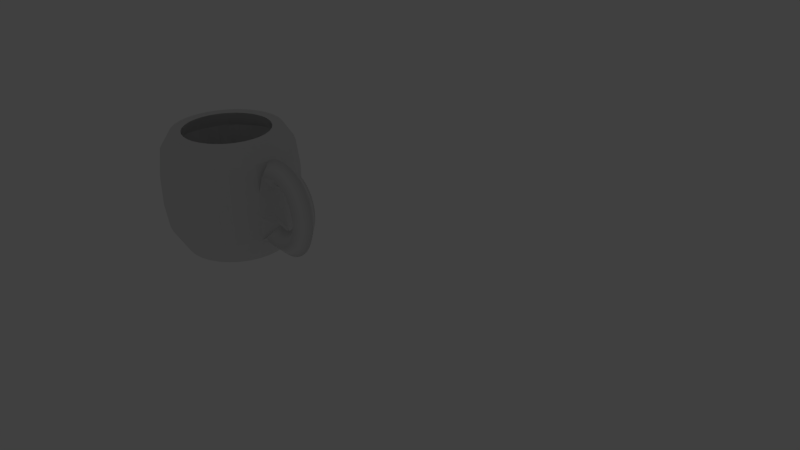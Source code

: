 # Source: cup.blend  (saved by Blender 2.76.0; exported with 4.5.12 LTS)
import bpy
from mathutils import Matrix  # noqa: F401  (used for matrix-valued properties, if any)

bpy.ops.wm.read_factory_settings(use_empty=True)
scene = bpy.context.scene
scene.name = 'Scene'

# ---- collections
col_collection_1 = bpy.data.collections.new('Collection 1'); scene.collection.children.link(col_collection_1)
col_collection_1.hide_render = True
col_collection_1.hide_viewport = True
col_collection_8 = bpy.data.collections.new('Collection 8'); scene.collection.children.link(col_collection_8)

# ---- world
world_world = bpy.data.worlds.new('World'); scene.world = world_world
world_world.color = (0.05088, 0.05088, 0.05088)
world_world.use_sun_shadow = False
world_world.sun_shadow_jitter_overblur = 0.0
world_world.cycles.sampling_method = 'MANUAL'
world_world.cycles.sample_map_resolution = 256

# ---- cameras
cam_camera = bpy.data.cameras.new('Camera')
cam_camera.clip_end = 100.0
cam_camera.lens = 35.0
cam_camera.sensor_width = 32.0
cam_camera.sensor_height = 18.0
cam_camera.ortho_scale = 7.314
cam_camera.dof.focus_distance = 0.0
cam_camera.dof.aperture_fstop = 128.0

# ---- lights
light_lamp = bpy.data.lights.new('Lamp', 'POINT')
light_lamp.transmission_factor = 0.0
light_lamp.cutoff_distance = 30.0
light_lamp.energy = 100.0
light_lamp.shadow_buffer_clip_start = 1.001
light_lamp.shadow_soft_size = 0.1
light_lamp.shadow_maximum_resolution = 0.006
light_lamp.use_absolute_resolution = True
light_lamp.cycles.use_multiple_importance_sampling = False

# ---- meshes
me_mesh = bpy.data.meshes.new('Mesh')
me_mesh.from_pydata([(-2.12, 0.2, 0.4838), (-2.206, 0.0, 0.6643), (-2.12, -0.2, 0.4838), (-2.033, 0.0, 0.3032), (-2.077, 0.2, 0.5018), (-2.145, 4.688e-09, 0.6896), (-2.077, -0.2, 0.5018), (-2.008, -1.021e-08, 0.3139), (-2.034, 0.2, 0.5151), (-2.084, -5.505e-09, 0.7087), (-2.034, -0.2, 0.5151), (-1.984, -5.505e-09, 0.3215), (-1.992, 0.2, 0.5239), (-2.022, -4.428e-09, 0.7215), (-1.992, -0.2, 0.5239), (-1.961, -1.188e-08, 0.3263), (-1.95, 0.2, 0.5283), (-1.961, -1.064e-08, 0.728), (-1.95, -0.2, 0.5283), (-1.939, -1.064e-08, 0.3286), (-1.909, 0.2, 0.5286), (-1.9, -1.663e-08, 0.7284), (-1.909, -0.2, 0.5286), (-1.918, -9.178e-09, 0.3287), (-1.869, 0.2, 0.5248), (-1.84, -1.116e-08, 0.7227), (-1.869, -0.2, 0.5248), (-1.897, -1.861e-08, 0.3268), (-1.829, 0.2, 0.5171), (-1.782, -1.282e-08, 0.7113), (-1.829, -0.2, 0.5171), (-1.877, -2.027e-08, 0.3229), (-1.792, 0.2, 0.5058), (-1.725, -1.411e-08, 0.6945), (-1.792, -0.2, 0.5058), (-1.858, -2.156e-08, 0.3172), (-1.755, 0.2, 0.4911), (-1.672, -1.686e-08, 0.6727), (-1.755, -0.2, 0.4911), (-1.839, -2.058e-08, 0.3095), (-1.721, 0.2, 0.473), (-1.621, -2.289e-08, 0.6462), (-1.721, -0.2, 0.473), (-1.821, -1.544e-08, 0.2999), (-1.688, 0.2, 0.4519), (-1.573, -1.914e-08, 0.6154), (-1.688, -0.2, 0.4519), (-1.803, -1.914e-08, 0.2884), (-1.657, 0.2, 0.4279), (-1.528, -2.237e-08, 0.5809), (-1.657, -0.2, 0.4279), (-1.785, -1.491e-08, 0.2749), (-1.627, 0.2, 0.4012), (-1.486, -1.951e-08, 0.5429), (-1.627, -0.2, 0.4012), (-1.769, -1.578e-08, 0.2594), (-1.6, 0.2, 0.3719), (-1.448, -1.894e-08, 0.5018), (-1.6, -0.2, 0.3719), (-1.752, -1.335e-08, 0.2421), (-1.576, 0.2, 0.3404), (-1.414, -1.135e-08, 0.458), (-1.576, -0.2, 0.3404), (-1.737, -1.694e-08, 0.2228), (-1.553, 0.2, 0.3068), (-1.383, -1.072e-08, 0.4119), (-1.553, -0.2, 0.3068), (-1.723, -1.258e-08, 0.2018), (-1.533, 0.2, 0.2714), (-1.355, -5.413e-09, 0.3636), (-1.533, -0.2, 0.2714), (-1.71, -1.193e-08, 0.1792), (-1.515, 0.2, 0.2343), (-1.332, -7.554e-09, 0.3135), (-1.515, -0.2, 0.2343), (-1.699, -2.898e-09, 0.155), (-1.5, 0.2, 0.1957), (-1.312, -3.897e-09, 0.2619), (-1.5, -0.2, 0.1957), (-1.689, 1.225e-09, 0.1295), (-1.488, 0.2, 0.1559), (-1.295, 4.364e-09, 0.209), (-1.488, -0.2, 0.1559), (-1.681, 1.57e-09, 0.1029), (-1.478, 0.2, 0.1151), (-1.282, 6.833e-09, 0.155), (-1.478, -0.2, 0.1151), (-1.674, 8.463e-09, 0.07526), (-1.471, 0.2, 0.07359), (-1.273, 1.255e-08, 0.1003), (-1.471, -0.2, 0.07359), (-1.669, 1.278e-08, 0.04691), (-1.467, 0.2, 0.03148), (-1.267, 1.699e-08, 0.04495), (-1.467, -0.2, 0.03148), (-1.666, 1.894e-08, 0.01802), (-1.465, 0.2, -0.01093), (-1.265, 2.418e-08, -0.01071), (-1.465, -0.2, -0.01093), (-1.665, 2.283e-08, -0.01114), (-1.467, 0.2, -0.05342), (-1.267, 2.891e-08, -0.06648), (-1.467, -0.2, -0.05342), (-1.666, 2.952e-08, -0.04036), (-1.471, 0.2, -0.09575), (-1.273, 3.463e-08, -0.1221), (-1.471, -0.2, -0.09575), (-1.669, 3.544e-08, -0.06938), (-1.478, 0.2, -0.1377), (-1.282, 4.473e-08, -0.1774), (-1.478, -0.2, -0.1377), (-1.674, 3.704e-08, -0.09796), (-1.488, 0.2, -0.179), (-1.295, 4.611e-08, -0.2321), (-1.488, -0.2, -0.179), (-1.681, 4.728e-08, -0.1259), (-1.501, 0.2, -0.2194), (-1.312, 5.61e-08, -0.2859), (-1.501, -0.2, -0.2194), (-1.689, 4.865e-08, -0.1528), (-1.516, 0.2, -0.2586), (-1.333, 5.877e-08, -0.3386), (-1.516, -0.2, -0.2586), (-1.699, 5.69e-08, -0.1786), (-1.534, 0.2, -0.2964), (-1.357, 6.67e-08, -0.3898), (-1.534, -0.2, -0.2964), (-1.711, 5.925e-08, -0.2031), (-1.555, 0.2, -0.3326), (-1.386, 7.05e-08, -0.4394), (-1.555, -0.2, -0.3326), (-1.724, 6.491e-08, -0.2259), (-1.579, 0.2, -0.3669), (-1.419, 7.47e-08, -0.4868), (-1.579, -0.2, -0.3669), (-1.739, 6.911e-08, -0.247), (-1.605, 0.2, -0.399), (-1.455, 7.453e-08, -0.5319), (-1.605, -0.2, -0.399), (-1.754, 7.64e-08, -0.2662), (-1.633, 0.2, -0.4287), (-1.496, 8.012e-08, -0.574), (-1.633, -0.2, -0.4287), (-1.771, 7.64e-08, -0.2834), (-1.665, 0.2, -0.4556), (-1.541, 7.644e-08, -0.6128), (-1.665, -0.2, -0.4556), (-1.788, 8.389e-08, -0.2985), (-1.698, 0.2, -0.4796), (-1.59, 7.732e-08, -0.6477), (-1.698, -0.2, -0.4796), (-1.806, 8.478e-08, -0.3115), (-1.734, 0.2, -0.5003), (-1.643, 8.45e-08, -0.6782), (-1.734, -0.2, -0.5003), (-1.825, 7.705e-08, -0.3224), (-1.772, 0.2, -0.5175), (-1.699, 7.918e-08, -0.7037), (-1.772, -0.2, -0.5175), (-1.845, 7.918e-08, -0.3312), (-1.812, 0.2, -0.5308), (-1.759, 7.614e-08, -0.7236), (-1.812, -0.2, -0.5308), (-1.865, 7.614e-08, -0.338), (-1.854, 0.2, -0.5401), (-1.821, 7.148e-08, -0.7374), (-1.854, -0.2, -0.5401), (-1.887, 7.148e-08, -0.3428), (-1.898, 0.2, -0.545), (-1.886, 6.131e-08, -0.7446), (-1.898, -0.2, -0.545), (-1.909, 6.876e-08, -0.3453), (-1.943, 0.2, -0.5451), (-1.953, 5.665e-08, -0.7449), (-1.943, -0.2, -0.5451), (-1.934, 5.665e-08, -0.3454), (-1.991, 0.2, -0.5404), (-2.021, 4.614e-08, -0.738), (-1.991, -0.2, -0.5404), (-1.96, 4.614e-08, -0.3427), (-2.039, 0.2, -0.5303), (-2.089, 4.077e-08, -0.7238), (-2.039, -0.2, -0.5303), (-1.989, 2.587e-08, -0.3367), (-2.089, 0.2, -0.5147), (-2.158, 1.8e-08, -0.7024), (-2.089, -0.2, -0.5147), (-2.02, 1.8e-08, -0.327), (-2.139, 0.2, -0.4932), (-2.226, 5.438e-14, -0.6289), (-2.139, -0.2, -0.4932), (-2.053, 5.438e-14, -0.3128), (-3.237, 0.02683, -0.9654), (-3.237, 0.8268, -0.9654), (-3.231, 0.8345, 0.885), (-3.081, 0.8115, -0.9654), (-3.067, 0.8183, 0.885), (-2.931, 0.7659, -0.9654), (-2.909, 0.7705, 0.885), (-2.793, 0.692, -0.9654), (-2.764, 0.6929, 0.885), (-2.672, 0.5925, -0.9654), (-2.637, 0.5884, 0.885), (-2.572, 0.4713, -0.9654), (-2.532, 0.4611, 0.885), (-2.498, 0.333, -0.9654), (-2.455, 0.3159, 0.885), (-2.453, 0.1829, -0.9654), (-2.407, 0.1583, 0.885), (-2.437, 0.02683, -0.9654), (-2.391, -0.005534, 0.885), (-2.453, -0.1292, -0.9654), (-2.407, -0.1694, 0.885), (-2.498, -0.2793, -0.9654), (-2.455, -0.327, 0.885), (-2.572, -0.4176, -0.9654), (-2.532, -0.4722, 0.885), (-2.672, -0.5389, -0.9654), (-2.637, -0.5995, 0.885), (-2.793, -0.6383, -0.9654), (-2.764, -0.704, 0.885), (-2.931, -0.7123, -0.9654), (-2.909, -0.7816, 0.885), (-3.081, -0.7578, -0.9654), (-3.067, -0.8294, 0.885), (-3.237, -0.7732, -0.9654), (-3.231, -0.8455, 0.885), (-3.393, -0.7578, -0.9654), (-3.395, -0.8294, 0.885), (-3.544, -0.7123, -0.9654), (-3.552, -0.7816, 0.885), (-3.682, -0.6383, -0.9654), (-3.698, -0.704, 0.885), (-3.803, -0.5389, -0.9654), (-3.825, -0.5995, 0.885), (-3.903, -0.4176, -0.9654), (-3.929, -0.4722, 0.885), (-3.976, -0.2793, -0.9654), (-4.007, -0.327, 0.885), (-4.022, -0.1292, -0.9654), (-4.055, -0.1694, 0.885), (-4.037, 0.02683, -0.9654), (-4.071, -0.005534, 0.885), (-4.022, 0.1829, -0.9654), (-4.055, 0.1583, 0.885), (-3.976, 0.333, -0.9654), (-4.007, 0.3159, 0.885), (-3.903, 0.4713, -0.9654), (-3.929, 0.4611, 0.885), (-3.803, 0.5925, -0.9654), (-3.825, 0.5884, 0.885), (-3.682, 0.692, -0.9654), (-3.698, 0.6929, 0.885), (-3.544, 0.7659, -0.9654), (-3.552, 0.7705, 0.885), (-3.393, 0.8115, -0.9654), (-3.395, 0.8183, 0.885), (-3.231, 0.9945, -0.5655), (-3.231, 1.044, -0.1892), (-3.231, 1.044, 0.2308), (-3.231, 0.9945, 0.6345), (-3.036, 0.9753, 0.6345), (-3.026, 1.024, 0.2308), (-3.026, 1.024, -0.1892), (-3.036, 0.9753, -0.5655), (-2.848, 0.9183, 0.6345), (-2.829, 0.9645, 0.2308), (-2.829, 0.9645, -0.1892), (-2.848, 0.9183, -0.5655), (-2.675, 0.8259, 0.6345), (-2.648, 0.8675, 0.2308), (-2.648, 0.8675, -0.1892), (-2.675, 0.8259, -0.5655), (-2.524, 0.7016, 0.6345), (-2.488, 0.7369, 0.2308), (-2.488, 0.7369, -0.1892), (-2.524, 0.7016, -0.5655), (-2.399, 0.55, 0.6345), (-2.358, 0.5778, 0.2308), (-2.358, 0.5778, -0.1892), (-2.399, 0.55, -0.5655), (-2.307, 0.3771, 0.6345), (-2.261, 0.3963, 0.2308), (-2.261, 0.3963, -0.1892), (-2.307, 0.3771, -0.5655), (-2.25, 0.1896, 0.6345), (-2.201, 0.1993, 0.2308), (-2.201, 0.1993, -0.1892), (-2.25, 0.1896, -0.5655), (-2.231, -0.005535, 0.6345), (-2.181, -0.005535, 0.2308), (-2.181, -0.005535, -0.1892), (-2.231, -0.005535, -0.5655), (-2.25, -0.2006, 0.6345), (-2.201, -0.2104, 0.2308), (-2.201, -0.2104, -0.1892), (-2.25, -0.2006, -0.5655), (-2.307, -0.3882, 0.6345), (-2.261, -0.4074, 0.2308), (-2.261, -0.4074, -0.1892), (-2.307, -0.3882, -0.5655), (-2.399, -0.5611, 0.6345), (-2.358, -0.5889, 0.2308), (-2.358, -0.5889, -0.1892), (-2.399, -0.5611, -0.5655), (-2.524, -0.7126, 0.6345), (-2.488, -0.748, 0.2308), (-2.488, -0.748, -0.1892), (-2.524, -0.7126, -0.5655), (-2.675, -0.837, 0.6345), (-2.648, -0.8786, 0.2308), (-2.648, -0.8786, -0.1892), (-2.675, -0.837, -0.5655), (-2.848, -0.9294, 0.6345), (-2.829, -0.9756, 0.2308), (-2.829, -0.9756, -0.1892), (-2.848, -0.9294, -0.5655), (-3.036, -0.9863, 0.6345), (-3.026, -1.035, 0.2308), (-3.026, -1.035, -0.1892), (-3.036, -0.9863, -0.5655), (-3.231, -1.006, 0.6345), (-3.231, -1.056, 0.2308), (-3.231, -1.056, -0.1892), (-3.231, -1.006, -0.5655), (-3.426, -0.9863, 0.6345), (-3.436, -1.035, 0.2308), (-3.436, -1.035, -0.1892), (-3.426, -0.9863, -0.5655), (-3.614, -0.9294, 0.6345), (-3.633, -0.9756, 0.2308), (-3.633, -0.9756, -0.1892), (-3.614, -0.9294, -0.5655), (-3.786, -0.837, 0.6345), (-3.814, -0.8786, 0.2308), (-3.814, -0.8786, -0.1892), (-3.786, -0.837, -0.5655), (-3.938, -0.7126, 0.6345), (-3.973, -0.748, 0.2308), (-3.973, -0.748, -0.1892), (-3.938, -0.7126, -0.5655), (-4.062, -0.5611, 0.6345), (-4.104, -0.5889, 0.2308), (-4.104, -0.5889, -0.1892), (-4.062, -0.5611, -0.5655), (-4.155, -0.3882, 0.6345), (-4.201, -0.4074, 0.2308), (-4.201, -0.4074, -0.1892), (-4.155, -0.3882, -0.5655), (-4.212, -0.2006, 0.6345), (-4.261, -0.2104, 0.2308), (-4.261, -0.2104, -0.1892), (-4.212, -0.2006, -0.5655), (-4.231, -0.005534, 0.6345), (-4.281, -0.005534, 0.2308), (-4.281, -0.005534, -0.1892), (-4.231, -0.005534, -0.5655), (-4.212, 0.1896, 0.6345), (-4.261, 0.1993, 0.2308), (-4.261, 0.1993, -0.1892), (-4.212, 0.1896, -0.5655), (-4.155, 0.3771, 0.6345), (-4.201, 0.3963, 0.2308), (-4.201, 0.3963, -0.1892), (-4.155, 0.3771, -0.5655), (-4.062, 0.55, 0.6345), (-4.104, 0.5778, 0.2308), (-4.104, 0.5778, -0.1892), (-4.062, 0.55, -0.5655), (-3.938, 0.7016, 0.6345), (-3.973, 0.7369, 0.2308), (-3.973, 0.7369, -0.1892), (-3.938, 0.7016, -0.5655), (-3.786, 0.8259, 0.6345), (-3.814, 0.8675, 0.2308), (-3.814, 0.8675, -0.1892), (-3.786, 0.8259, -0.5655), (-3.614, 0.9183, 0.6345), (-3.633, 0.9645, 0.2308), (-3.633, 0.9645, -0.1892), (-3.614, 0.9183, -0.5655), (-3.426, 0.9753, 0.6345), (-3.436, 1.024, 0.2308), (-3.436, 1.024, -0.1892), (-3.426, 0.9753, -0.5655), (-3.231, 0.6665, 0.885), (-3.1, 0.6536, 0.885), (-2.974, 0.6153, 0.885), (-2.858, 0.5532, 0.885), (-2.756, 0.4696, 0.885), (-2.672, 0.3678, 0.885), (-2.61, 0.2516, 0.885), (-2.572, 0.1256, 0.885), (-2.559, -0.005534, 0.885), (-2.572, -0.1366, 0.885), (-2.61, -0.2627, 0.885), (-2.672, -0.3789, 0.885), (-2.756, -0.4807, 0.885), (-2.858, -0.5643, 0.885), (-2.974, -0.6264, 0.885), (-3.1, -0.6646, 0.885), (-3.231, -0.6775, 0.885), (-3.362, -0.6646, 0.885), (-3.488, -0.6264, 0.885), (-3.604, -0.5643, 0.885), (-3.706, -0.4807, 0.885), (-3.79, -0.3789, 0.885), (-3.852, -0.2627, 0.885), (-3.89, -0.1366, 0.885), (-3.903, -0.005534, 0.885), (-3.89, 0.1256, 0.885), (-3.852, 0.2516, 0.885), (-3.79, 0.3678, 0.885), (-3.706, 0.4696, 0.885), (-3.604, 0.5532, 0.885), (-3.488, 0.6153, 0.885), (-3.362, 0.6536, 0.885), (-3.231, 0.8345, 0.6313), (-3.067, 0.8183, 0.6313), (-2.909, 0.7705, 0.6313), (-2.764, 0.6929, 0.6313), (-2.637, 0.5884, 0.6313), (-2.532, 0.4611, 0.6313), (-2.455, 0.3159, 0.6313), (-2.407, 0.1583, 0.6313), (-2.391, -0.005534, 0.6313), (-2.407, -0.1694, 0.6313), (-2.455, -0.327, 0.6313), (-2.532, -0.4722, 0.6313), (-2.637, -0.5995, 0.6313), (-2.764, -0.704, 0.6313), (-2.909, -0.7816, 0.6313), (-3.067, -0.8294, 0.6313), (-3.231, -0.8455, 0.6313), (-3.395, -0.8294, 0.6313), (-3.552, -0.7816, 0.6313), (-3.698, -0.704, 0.6313), (-3.825, -0.5995, 0.6313), (-3.929, -0.4722, 0.6313), (-4.007, -0.327, 0.6313), (-4.055, -0.1694, 0.6313), (-4.071, -0.005534, 0.6313), (-4.055, 0.1583, 0.6313), (-4.007, 0.3159, 0.6313), (-3.929, 0.4611, 0.6313), (-3.825, 0.5884, 0.6313), (-3.698, 0.6929, 0.6313), (-3.552, 0.7705, 0.6313), (-3.395, 0.8183, 0.6313), (-3.231, 0.8581, 0.2254), (-3.062, 0.8415, 0.2254), (-2.9, 0.7924, 0.2254), (-2.751, 0.7126, 0.2254), (-2.62, 0.6052, 0.2254), (-2.513, 0.4743, 0.2254), (-2.433, 0.325, 0.2254), (-2.384, 0.163, 0.2254), (-2.367, -0.005534, 0.2254), (-2.384, -0.174, 0.2254), (-2.433, -0.336, 0.2254), (-2.513, -0.4854, 0.2254), (-2.62, -0.6162, 0.2254), (-2.751, -0.7236, 0.2254), (-2.9, -0.8035, 0.2254), (-3.062, -0.8526, 0.2254), (-3.231, -0.8692, 0.2254), (-3.399, -0.8526, 0.2254), (-3.561, -0.8035, 0.2254), (-3.711, -0.7236, 0.2254), (-3.842, -0.6162, 0.2254), (-3.949, -0.4854, 0.2254), (-4.029, -0.336, 0.2254), (-4.078, -0.174, 0.2254), (-4.095, -0.005534, 0.2254), (-4.078, 0.163, 0.2254), (-4.029, 0.325, 0.2254), (-3.949, 0.4743, 0.2254), (-3.842, 0.6052, 0.2254), (-3.711, 0.7126, 0.2254), (-3.561, 0.7924, 0.2254), (-3.399, 0.8415, 0.2254), (-3.231, 0.8581, -0.1877), (-3.062, 0.8415, -0.1877), (-2.9, 0.7924, -0.1877), (-2.751, 0.7126, -0.1877), (-2.62, 0.6052, -0.1877), (-2.513, 0.4743, -0.1877), (-2.433, 0.325, -0.1877), (-2.384, 0.163, -0.1877), (-2.367, -0.005534, -0.1877), (-2.384, -0.174, -0.1877), (-2.433, -0.336, -0.1877), (-2.513, -0.4854, -0.1877), (-2.62, -0.6162, -0.1877), (-2.751, -0.7236, -0.1877), (-2.9, -0.8035, -0.1877), (-3.062, -0.8526, -0.1877), (-3.231, -0.8692, -0.1877), (-3.399, -0.8526, -0.1877), (-3.561, -0.8035, -0.1877), (-3.711, -0.7236, -0.1877), (-3.842, -0.6162, -0.1877), (-3.949, -0.4854, -0.1877), (-4.029, -0.336, -0.1877), (-4.078, -0.174, -0.1877), (-4.095, -0.005534, -0.1877), (-4.078, 0.163, -0.1877), (-4.029, 0.325, -0.1877), (-3.949, 0.4743, -0.1877), (-3.842, 0.6052, -0.1877), (-3.711, 0.7126, -0.1877), (-3.561, 0.7924, -0.1877), (-3.399, 0.8415, -0.1877), (-3.231, 0.7369, -0.7386), (-3.086, 0.7227, -0.7386), (-2.947, 0.6804, -0.7386), (-2.818, 0.6118, -0.7386), (-2.706, 0.5195, -0.7386), (-2.614, 0.407, -0.7386), (-2.545, 0.2786, -0.7386), (-2.503, 0.1393, -0.7386), (-2.488, -0.005534, -0.7386), (-2.503, -0.1504, -0.7386), (-2.545, -0.2897, -0.7386), (-2.614, -0.418, -0.7386), (-2.706, -0.5305, -0.7386), (-2.818, -0.6229, -0.7386), (-2.947, -0.6915, -0.7386), (-3.086, -0.7337, -0.7386), (-3.231, -0.748, -0.7386), (-3.376, -0.7337, -0.7386), (-3.515, -0.6915, -0.7386), (-3.643, -0.6229, -0.7386), (-3.756, -0.5305, -0.7386), (-3.848, -0.418, -0.7386), (-3.917, -0.2897, -0.7386), (-3.959, -0.1504, -0.7386), (-3.973, -0.005534, -0.7386), (-3.959, 0.1393, -0.7386), (-3.917, 0.2786, -0.7386), (-3.848, 0.407, -0.7386), (-3.756, 0.5195, -0.7386), (-3.643, 0.6118, -0.7386), (-3.515, 0.6804, -0.7386), (-3.376, 0.7227, -0.7386), (-3.231, -0.005534, -0.7386)], [], [(0, 4, 7, 3), (1, 5, 4, 0), (2, 6, 5, 1), (3, 7, 6, 2), (4, 8, 11, 7), (5, 9, 8, 4), (6, 10, 9, 5), (7, 11, 10, 6), (8, 12, 15, 11), (9, 13, 12, 8), (10, 14, 13, 9), (11, 15, 14, 10), (12, 16, 19, 15), (13, 17, 16, 12), (14, 18, 17, 13), (15, 19, 18, 14), (16, 20, 23, 19), (17, 21, 20, 16), (18, 22, 21, 17), (19, 23, 22, 18), (20, 24, 27, 23), (21, 25, 24, 20), (22, 26, 25, 21), (23, 27, 26, 22), (24, 28, 31, 27), (25, 29, 28, 24), (26, 30, 29, 25), (27, 31, 30, 26), (28, 32, 35, 31), (29, 33, 32, 28), (30, 34, 33, 29), (31, 35, 34, 30), (32, 36, 39, 35), (33, 37, 36, 32), (34, 38, 37, 33), (35, 39, 38, 34), (36, 40, 43, 39), (37, 41, 40, 36), (38, 42, 41, 37), (39, 43, 42, 38), (40, 44, 47, 43), (41, 45, 44, 40), (42, 46, 45, 41), (43, 47, 46, 42), (44, 48, 51, 47), (45, 49, 48, 44), (46, 50, 49, 45), (47, 51, 50, 46), (48, 52, 55, 51), (49, 53, 52, 48), (50, 54, 53, 49), (51, 55, 54, 50), (52, 56, 59, 55), (53, 57, 56, 52), (54, 58, 57, 53), (55, 59, 58, 54), (56, 60, 63, 59), (57, 61, 60, 56), (58, 62, 61, 57), (59, 63, 62, 58), (60, 64, 67, 63), (61, 65, 64, 60), (62, 66, 65, 61), (63, 67, 66, 62), (64, 68, 71, 67), (65, 69, 68, 64), (66, 70, 69, 65), (67, 71, 70, 66), (68, 72, 75, 71), (69, 73, 72, 68), (70, 74, 73, 69), (71, 75, 74, 70), (72, 76, 79, 75), (73, 77, 76, 72), (74, 78, 77, 73), (75, 79, 78, 74), (76, 80, 83, 79), (77, 81, 80, 76), (78, 82, 81, 77), (79, 83, 82, 78), (80, 84, 87, 83), (81, 85, 84, 80), (82, 86, 85, 81), (83, 87, 86, 82), (84, 88, 91, 87), (85, 89, 88, 84), (86, 90, 89, 85), (87, 91, 90, 86), (88, 92, 95, 91), (89, 93, 92, 88), (90, 94, 93, 89), (91, 95, 94, 90), (92, 96, 99, 95), (93, 97, 96, 92), (94, 98, 97, 93), (95, 99, 98, 94), (96, 100, 103, 99), (97, 101, 100, 96), (98, 102, 101, 97), (99, 103, 102, 98), (100, 104, 107, 103), (101, 105, 104, 100), (102, 106, 105, 101), (103, 107, 106, 102), (104, 108, 111, 107), (105, 109, 108, 104), (106, 110, 109, 105), (107, 111, 110, 106), (108, 112, 115, 111), (109, 113, 112, 108), (110, 114, 113, 109), (111, 115, 114, 110), (112, 116, 119, 115), (113, 117, 116, 112), (114, 118, 117, 113), (115, 119, 118, 114), (116, 120, 123, 119), (117, 121, 120, 116), (118, 122, 121, 117), (119, 123, 122, 118), (120, 124, 127, 123), (121, 125, 124, 120), (122, 126, 125, 121), (123, 127, 126, 122), (124, 128, 131, 127), (125, 129, 128, 124), (126, 130, 129, 125), (127, 131, 130, 126), (128, 132, 135, 131), (129, 133, 132, 128), (130, 134, 133, 129), (131, 135, 134, 130), (132, 136, 139, 135), (133, 137, 136, 132), (134, 138, 137, 133), (135, 139, 138, 134), (136, 140, 143, 139), (137, 141, 140, 136), (138, 142, 141, 137), (139, 143, 142, 138), (140, 144, 147, 143), (141, 145, 144, 140), (142, 146, 145, 141), (143, 147, 146, 142), (144, 148, 151, 147), (145, 149, 148, 144), (146, 150, 149, 145), (147, 151, 150, 146), (148, 152, 155, 151), (149, 153, 152, 148), (150, 154, 153, 149), (151, 155, 154, 150), (152, 156, 159, 155), (153, 157, 156, 152), (154, 158, 157, 153), (155, 159, 158, 154), (156, 160, 163, 159), (157, 161, 160, 156), (158, 162, 161, 157), (159, 163, 162, 158), (160, 164, 167, 163), (161, 165, 164, 160), (162, 166, 165, 161), (163, 167, 166, 162), (164, 168, 171, 167), (165, 169, 168, 164), (166, 170, 169, 165), (167, 171, 170, 166), (168, 172, 175, 171), (169, 173, 172, 168), (170, 174, 173, 169), (171, 175, 174, 170), (172, 176, 179, 175), (173, 177, 176, 172), (174, 178, 177, 173), (175, 179, 178, 174), (176, 180, 183, 179), (177, 181, 180, 176), (178, 182, 181, 177), (179, 183, 182, 178), (180, 184, 187, 183), (181, 185, 184, 180), (182, 186, 185, 181), (183, 187, 186, 182), (184, 188, 191, 187), (185, 189, 188, 184), (186, 190, 189, 185), (187, 191, 190, 186), (192, 193, 195), (260, 194, 196, 261), (192, 195, 197), (261, 196, 198, 265), (192, 197, 199), (265, 198, 200, 269), (192, 199, 201), (269, 200, 202, 273), (192, 201, 203), (273, 202, 204, 277), (192, 203, 205), (277, 204, 206, 281), (192, 205, 207), (281, 206, 208, 285), (192, 207, 209), (285, 208, 210, 289), (192, 209, 211), (289, 210, 212, 293), (192, 211, 213), (293, 212, 214, 297), (192, 213, 215), (297, 214, 216, 301), (192, 215, 217), (301, 216, 218, 305), (192, 217, 219), (305, 218, 220, 309), (192, 219, 221), (309, 220, 222, 313), (192, 221, 223), (313, 222, 224, 317), (192, 223, 225), (317, 224, 226, 321), (192, 225, 227), (321, 226, 228, 325), (192, 227, 229), (325, 228, 230, 329), (192, 229, 231), (329, 230, 232, 333), (192, 231, 233), (333, 232, 234, 337), (192, 233, 235), (337, 234, 236, 341), (192, 235, 237), (341, 236, 238, 345), (192, 237, 239), (345, 238, 240, 349), (192, 239, 241), (349, 240, 242, 353), (192, 241, 243), (353, 242, 244, 357), (192, 243, 245), (357, 244, 246, 361), (192, 245, 247), (361, 246, 248, 365), (192, 247, 249), (365, 248, 250, 369), (192, 249, 251), (369, 250, 252, 373), (192, 251, 253), (373, 252, 254, 377), (192, 253, 255), (377, 254, 256, 381), (192, 255, 193), (381, 256, 194, 260), (255, 384, 257, 193), (384, 383, 258, 257), (383, 382, 259, 258), (382, 381, 260, 259), (253, 380, 384, 255), (380, 379, 383, 384), (379, 378, 382, 383), (378, 377, 381, 382), (251, 376, 380, 253), (376, 375, 379, 380), (375, 374, 378, 379), (374, 373, 377, 378), (249, 372, 376, 251), (372, 371, 375, 376), (371, 370, 374, 375), (370, 369, 373, 374), (247, 368, 372, 249), (368, 367, 371, 372), (367, 366, 370, 371), (366, 365, 369, 370), (245, 364, 368, 247), (364, 363, 367, 368), (363, 362, 366, 367), (362, 361, 365, 366), (243, 360, 364, 245), (360, 359, 363, 364), (359, 358, 362, 363), (358, 357, 361, 362), (241, 356, 360, 243), (356, 355, 359, 360), (355, 354, 358, 359), (354, 353, 357, 358), (239, 352, 356, 241), (352, 351, 355, 356), (351, 350, 354, 355), (350, 349, 353, 354), (237, 348, 352, 239), (348, 347, 351, 352), (347, 346, 350, 351), (346, 345, 349, 350), (235, 344, 348, 237), (344, 343, 347, 348), (343, 342, 346, 347), (342, 341, 345, 346), (233, 340, 344, 235), (340, 339, 343, 344), (339, 338, 342, 343), (338, 337, 341, 342), (231, 336, 340, 233), (336, 335, 339, 340), (335, 334, 338, 339), (334, 333, 337, 338), (229, 332, 336, 231), (332, 331, 335, 336), (331, 330, 334, 335), (330, 329, 333, 334), (227, 328, 332, 229), (328, 327, 331, 332), (327, 326, 330, 331), (326, 325, 329, 330), (225, 324, 328, 227), (324, 323, 327, 328), (323, 322, 326, 327), (322, 321, 325, 326), (223, 320, 324, 225), (320, 319, 323, 324), (319, 318, 322, 323), (318, 317, 321, 322), (221, 316, 320, 223), (316, 315, 319, 320), (315, 314, 318, 319), (314, 313, 317, 318), (219, 312, 316, 221), (312, 311, 315, 316), (311, 310, 314, 315), (310, 309, 313, 314), (217, 308, 312, 219), (308, 307, 311, 312), (307, 306, 310, 311), (306, 305, 309, 310), (215, 304, 308, 217), (304, 303, 307, 308), (303, 302, 306, 307), (302, 301, 305, 306), (213, 300, 304, 215), (300, 299, 303, 304), (299, 298, 302, 303), (298, 297, 301, 302), (211, 296, 300, 213), (296, 295, 299, 300), (295, 294, 298, 299), (294, 293, 297, 298), (209, 292, 296, 211), (291, 290, 294, 295), (207, 288, 292, 209), (287, 286, 290, 291), (205, 284, 288, 207), (284, 283, 287, 288), (283, 282, 286, 287), (282, 281, 285, 286), (203, 280, 284, 205), (280, 279, 283, 284), (279, 278, 282, 283), (278, 277, 281, 282), (201, 276, 280, 203), (276, 275, 279, 280), (275, 274, 278, 279), (274, 273, 277, 278), (199, 272, 276, 201), (272, 271, 275, 276), (271, 270, 274, 275), (270, 269, 273, 274), (197, 268, 272, 199), (268, 267, 271, 272), (267, 266, 270, 271), (266, 265, 269, 270), (195, 264, 268, 197), (264, 263, 267, 268), (263, 262, 266, 267), (262, 261, 265, 266), (193, 257, 264, 195), (257, 258, 263, 264), (258, 259, 262, 263), (259, 260, 261, 262), (2, 1, 289, 293, 294), (1, 0, 286, 285, 289), (2, 294, 290, 3), (3, 290, 286, 0), (190, 191, 291, 295, 296), (191, 188, 288, 287, 291), (190, 296, 292, 189), (189, 292, 288, 188), (242, 240, 408, 409), (222, 220, 398, 399), (202, 200, 388, 389), (196, 194, 385, 386), (256, 254, 415, 416), (236, 234, 405, 406), (216, 214, 395, 396), (250, 248, 412, 413), (230, 228, 402, 403), (210, 208, 392, 393), (244, 242, 409, 410), (194, 256, 416, 385), (224, 222, 399, 400), (204, 202, 389, 390), (238, 236, 406, 407), (218, 216, 396, 397), (198, 196, 386, 387), (252, 250, 413, 414), (232, 230, 403, 404), (212, 210, 393, 394), (246, 244, 410, 411), (226, 224, 400, 401), (206, 204, 390, 391), (240, 238, 407, 408), (220, 218, 397, 398), (200, 198, 387, 388), (254, 252, 414, 415), (234, 232, 404, 405), (214, 212, 394, 395), (248, 246, 411, 412), (228, 226, 401, 402), (208, 206, 391, 392), (387, 386, 418, 419), (414, 413, 445, 446), (401, 400, 432, 433), (388, 387, 419, 420), (415, 414, 446, 447), (402, 401, 433, 434), (389, 388, 420, 421), (416, 415, 447, 448), (403, 402, 434, 435), (390, 389, 421, 422), (385, 416, 448, 417), (404, 403, 435, 436), (391, 390, 422, 423), (405, 404, 436, 437), (392, 391, 423, 424), (406, 405, 437, 438), (393, 392, 424, 425), (407, 406, 438, 439), (394, 393, 425, 426), (408, 407, 439, 440), (395, 394, 426, 427), (409, 408, 440, 441), (396, 395, 427, 428), (410, 409, 441, 442), (397, 396, 428, 429), (411, 410, 442, 443), (398, 397, 429, 430), (412, 411, 443, 444), (399, 398, 430, 431), (386, 385, 417, 418), (413, 412, 444, 445), (400, 399, 431, 432), (422, 421, 453, 454), (417, 448, 480, 449), (436, 435, 467, 468), (423, 422, 454, 455), (437, 436, 468, 469), (424, 423, 455, 456), (438, 437, 469, 470), (425, 424, 456, 457), (439, 438, 470, 471), (426, 425, 457, 458), (440, 439, 471, 472), (427, 426, 458, 459), (441, 440, 472, 473), (428, 427, 459, 460), (442, 441, 473, 474), (429, 428, 460, 461), (443, 442, 474, 475), (430, 429, 461, 462), (444, 443, 475, 476), (431, 430, 462, 463), (418, 417, 449, 450), (445, 444, 476, 477), (432, 431, 463, 464), (419, 418, 450, 451), (446, 445, 477, 478), (433, 432, 464, 465), (420, 419, 451, 452), (447, 446, 478, 479), (434, 433, 465, 466), (421, 420, 452, 453), (448, 447, 479, 480), (435, 434, 466, 467), (457, 456, 488, 489), (471, 470, 502, 503), (458, 457, 489, 490), (472, 471, 503, 504), (459, 458, 490, 491), (473, 472, 504, 505), (460, 459, 491, 492), (474, 473, 505, 506), (461, 460, 492, 493), (475, 474, 506, 507), (462, 461, 493, 494), (476, 475, 507, 508), (463, 462, 494, 495), (450, 449, 481, 482), (477, 476, 508, 509), (464, 463, 495, 496), (451, 450, 482, 483), (478, 477, 509, 510), (465, 464, 496, 497), (452, 451, 483, 484), (479, 478, 510, 511), (466, 465, 497, 498), (453, 452, 484, 485), (480, 479, 511, 512), (467, 466, 498, 499), (454, 453, 485, 486), (449, 480, 512, 481), (468, 467, 499, 500), (455, 454, 486, 487), (469, 468, 500, 501), (456, 455, 487, 488), (470, 469, 501, 502), (492, 491, 523, 524), (506, 505, 537, 538), (493, 492, 524, 525), (507, 506, 538, 539), (494, 493, 525, 526), (508, 507, 539, 540), (495, 494, 526, 527), (482, 481, 513, 514), (509, 508, 540, 541), (496, 495, 527, 528), (483, 482, 514, 515), (510, 509, 541, 542), (497, 496, 528, 529), (484, 483, 515, 516), (511, 510, 542, 543), (498, 497, 529, 530), (485, 484, 516, 517), (512, 511, 543, 544), (499, 498, 530, 531), (486, 485, 517, 518), (481, 512, 544, 513), (500, 499, 531, 532), (487, 486, 518, 519), (501, 500, 532, 533), (488, 487, 519, 520), (502, 501, 533, 534), (489, 488, 520, 521), (503, 502, 534, 535), (490, 489, 521, 522), (504, 503, 535, 536), (491, 490, 522, 523), (505, 504, 536, 537), (527, 526, 545), (514, 513, 545), (541, 540, 545), (528, 527, 545), (515, 514, 545), (542, 541, 545), (529, 528, 545), (516, 515, 545), (543, 542, 545), (530, 529, 545), (517, 516, 545), (544, 543, 545), (531, 530, 545), (518, 517, 545), (513, 544, 545), (532, 531, 545), (519, 518, 545), (533, 532, 545), (520, 519, 545), (534, 533, 545), (521, 520, 545), (535, 534, 545), (522, 521, 545), (536, 535, 545), (523, 522, 545), (537, 536, 545), (524, 523, 545), (538, 537, 545), (525, 524, 545), (539, 538, 545), (526, 525, 545), (540, 539, 545)])
me_mesh.polygons.foreach_set('use_smooth', [1, 1, 1, 1, 1, 1, 1, 1, 1, 1, 1, 1, 1, 1, 1, 1, 1, 1, 1, 1, 1, 1, 1, 1, 1, 1, 1, 1, 1, 1, 1, 1, 1, 1, 1, 1, 1, 1, 1, 1, 1, 1, 1, 1, 1, 1, 1, 1, 1, 1, 1, 1, 1, 1, 1, 1, 1, 1, 1, 1, 1, 1, 1, 1, 1, 1, 1, 1, 1, 1, 1, 1, 1, 1, 1, 1, 1, 1, 1, 1, 1, 1, 1, 1, 1, 1, 1, 1, 1, 1, 1, 1, 1, 1, 1, 1, 1, 1, 1, 1, 1, 1, 1, 1, 1, 1, 1, 1, 1, 1, 1, 1, 1, 1, 1, 1, 1, 1, 1, 1, 1, 1, 1, 1, 1, 1, 1, 1, 1, 1, 1, 1, 1, 1, 1, 1, 1, 1, 1, 1, 1, 1, 1, 1, 1, 1, 1, 1, 1, 1, 1, 1, 1, 1, 1, 1, 1, 1, 1, 1, 1, 1, 1, 1, 1, 1, 1, 1, 1, 1, 1, 1, 1, 1, 1, 1, 1, 1, 1, 1, 1, 1, 1, 1, 1, 1, 1, 1, 0, 0, 0, 0, 0, 0, 0, 0, 0, 0, 0, 0, 0, 0, 0, 0, 0, 0, 0, 0, 0, 0, 0, 0, 0, 0, 0, 0, 0, 0, 0, 0, 0, 0, 0, 0, 0, 0, 0, 0, 0, 0, 0, 0, 0, 0, 0, 0, 0, 0, 0, 0, 0, 0, 0, 0, 0, 0, 0, 0, 0, 0, 0, 0, 0, 0, 0, 0, 0, 0, 0, 0, 0, 0, 0, 0, 0, 0, 0, 0, 0, 0, 0, 0, 0, 0, 0, 0, 0, 0, 0, 0, 0, 0, 0, 0, 0, 0, 0, 0, 0, 0, 0, 0, 0, 0, 0, 0, 0, 0, 0, 0, 0, 0, 0, 0, 0, 0, 0, 0, 0, 0, 0, 0, 0, 0, 0, 0, 0, 0, 0, 0, 0, 0, 0, 0, 0, 0, 0, 0, 0, 0, 0, 0, 0, 0, 0, 0, 0, 0, 0, 0, 0, 0, 0, 0, 0, 0, 0, 0, 0, 0, 0, 0, 0, 0, 0, 0, 0, 0, 0, 0, 0, 0, 0, 0, 0, 0, 0, 0, 0, 0, 0, 0, 0, 0, 0, 0, 0, 0, 0, 0, 0, 0, 0, 0, 0, 0, 0, 0, 0, 0, 0, 0, 0, 0, 0, 0, 0, 0, 0, 0, 0, 0, 0, 0, 0, 0, 0, 0, 0, 0, 0, 0, 0, 0, 0, 0, 0, 0, 0, 0, 0, 0, 0, 0, 0, 0, 0, 0, 0, 0, 0, 0, 0, 0, 0, 0, 0, 0, 0, 0, 0, 0, 0, 0, 0, 0, 0, 0, 0, 0, 0, 0, 0, 0, 0, 0, 0, 0, 0, 0, 0, 0, 0, 0, 0, 0, 0, 0, 0, 0, 0, 0, 0, 0, 0, 0, 0, 0, 0, 0, 0, 0, 0, 0, 0, 0, 0, 0, 0, 0, 0, 0, 0, 0, 0, 0, 0, 0, 0, 0, 0, 0, 0, 0, 0, 0, 0, 0, 0, 0, 0, 0, 0, 0, 0, 0, 0, 0, 0, 0, 0, 0, 0, 0, 0, 0, 0, 0, 0, 0, 0, 0, 0, 0, 0, 0, 0, 0, 0, 0, 0, 0, 0, 0, 0, 0, 0, 0, 0, 0, 0, 0, 0, 0, 0, 0, 0, 0, 0, 0, 0, 0, 0, 0, 0, 0, 0, 0, 0, 0, 0, 0, 0, 0, 0, 0])
me_mesh.use_remesh_preserve_volume = False
me_mesh.use_remesh_preserve_attributes = False
me_mesh.use_mirror_vertex_groups = False
me_mesh.update()

# ---- objects
ob_lamp = bpy.data.objects.new('Lamp', light_lamp)
ob_camera = bpy.data.objects.new('Camera', cam_camera)
ob_nurbspath = bpy.data.objects.new('NurbsPath', me_mesh)

# ---- transforms, parenting, visibility, modifiers, constraints
ob_lamp.location = (4.076, 1.005, 5.904)
ob_lamp.rotation_euler = (0.6503, 0.05522, 1.866)
ob_lamp.lock_rotations_4d = False
ob_lamp.empty_display_type = 'ARROWS'
ob_lamp.color = (0.0, 0.0, 0.0, 0.0)
ob_lamp.lineart.crease_threshold = 0.0
ob_camera.location = (7.481, -6.508, 5.344)
ob_camera.rotation_euler = (1.109, 0.01082, 0.8149)
ob_camera.lock_rotations_4d = False
ob_camera.empty_display_type = 'ARROWS'
ob_camera.color = (0.0, 0.0, 0.0, 0.0)
ob_camera.display_type = 'WIRE'
ob_camera.lineart.crease_threshold = 0.0
ob_nurbspath.location = (0.0, 0.0, 0.0)
ob_nurbspath.lineart.crease_threshold = 0.0

# ---- collection membership
col_collection_1.objects.link(ob_lamp)
col_collection_1.objects.link(ob_camera)
col_collection_8.objects.link(ob_nurbspath)

# ---- scene / render settings (as saved in the file)
scene.camera = ob_camera
scene.frame_start = 1; scene.frame_end = 250; scene.frame_set(1)
scene.render.engine = 'BLENDER_EEVEE_NEXT'
scene.render.resolution_percentage = 50
scene.render.dither_intensity = 0.0
scene.cycles.use_denoising = False
scene.cycles.samples = 10
scene.cycles.sampling_pattern = 'TABULATED_SOBOL'
scene.cycles.light_sampling_threshold = 0.0
scene.cycles.use_adaptive_sampling = False
scene.cycles.use_light_tree = False
scene.cycles.blur_glossy = 0.0
scene.cycles.pixel_filter_type = 'GAUSSIAN'
scene.cycles.sample_clamp_indirect = 0.0
scene.view_settings.view_transform = 'Standard'
bpy.context.view_layer.update()
